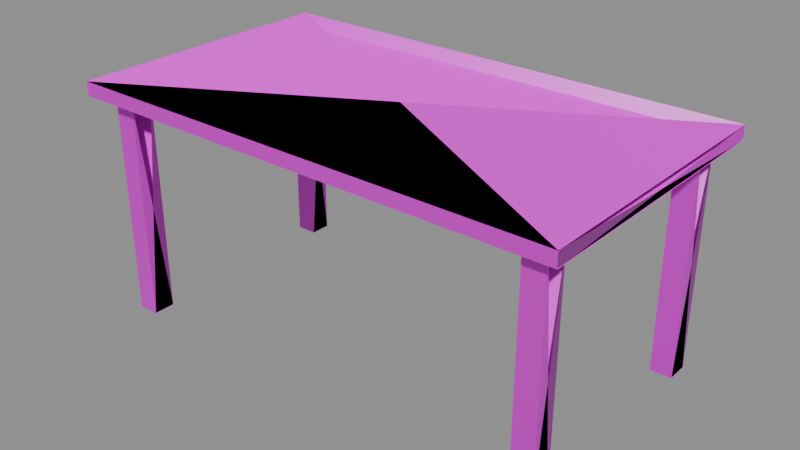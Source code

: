 # Source: oak-desk.blend  (saved by Blender 5.2.45; exported with 4.5.12 LTS)
import bpy
from mathutils import Matrix  # noqa: F401  (used for matrix-valued properties, if any)

bpy.ops.wm.read_factory_settings(use_empty=True)
scene = bpy.context.scene
scene.name = 'Scene'

# ---- images (referenced by path relative to the original .blend; pixels are not part of the script)
import os
ASSET_DIR = os.environ.get("B2B_ASSET_DIR", "")  # directory of the original .blend (textures are referenced by path, not embedded)
HERE = os.path.dirname(os.path.abspath(__file__))  # packed textures are extracted next to this script under _unpacked/

def load_image(name, relpath, width, height, colorspace="sRGB"):
    """Load a texture the original file referenced (path relative to the .blend, or extracted next to this script)."""
    p = next((c for c in (os.path.join(HERE, relpath), os.path.join(ASSET_DIR, relpath)) if relpath and os.path.exists(c)), "")
    if p:
        img = bpy.data.images.load(p, check_existing=True)
        img.name = name
    else:  # same state as the original file: an image datablock whose file is absent (Cycles renders it pink)
        img = bpy.data.images.new(name, width, height)
        img.source = "FILE"
        img.filepath = "//" + (relpath or name)
    img.colorspace_settings.name = colorspace
    return img
img_oak_basecolor_png = load_image('oak-basecolor.png', 'oak-basecolor.png', 1024, 1024, 'sRGB')
img_oak_roughness_png = load_image('oak-roughness.png', 'oak-roughness.png', 1024, 1024, 'Non-Color')
img_oak_normal_png = load_image('oak-normal.png', 'oak-normal.png', 1024, 1024, 'Non-Color')

# ---- materials (node trees are filled in below, after node groups)
mat_oak_pbr = bpy.data.materials.new('Oak_PBR')

# ---- material node trees
mat_oak_pbr.use_nodes = True; mat_oak_pbr.node_tree.nodes.clear()
_N = mat_oak_pbr.node_tree.nodes; _L = mat_oak_pbr.node_tree.links
n0 = _N.new('ShaderNodeOutputMaterial'); n0.name = 'Material Output'; n0.location = (620, 120)
n1 = _N.new('ShaderNodeBsdfPrincipled'); n1.name = 'Principled BSDF'; n1.location = (340, 120)
n1.inputs[10].default_value = 0.005
n2 = _N.new('ShaderNodeTexImage'); n2.name = 'Image Texture'; n2.location = (-820, 320)
n2.image = img_oak_basecolor_png
n3 = _N.new('ShaderNodeTexImage'); n3.name = 'Image Texture.001'; n3.location = (-820, 60)
n3.image = img_oak_roughness_png
n4 = _N.new('ShaderNodeTexImage'); n4.name = 'Image Texture.002'; n4.location = (-820, -200)
n4.image = img_oak_normal_png
n5 = _N.new('ShaderNodeNormalMap'); n5.name = 'Normal Map'; n5.location = (-340, -200)
n5.width = 160
n5.inputs[0].default_value = 0.55
_L.new(n1.outputs[0], n0.inputs[0])
_L.new(n2.outputs[0], n1.inputs[0])
_L.new(n3.outputs[0], n1.inputs[2])
_L.new(n4.outputs[0], n5.inputs[1])
_L.new(n5.outputs[0], n1.inputs[5])
n0.is_active_output = True

# ---- meshes
me_oak_desk_top_mesh = bpy.data.meshes.new('Oak_Desk_Top_Mesh')
me_oak_desk_top_mesh.from_pydata([(-800.0, -450.0, 715.0), (-400.0, -450.0, 715.0), (0.0, -450.0, 715.0), (400.0, -450.0, 715.0), (800.0, -450.0, 715.0), (-800.0, -450.0, 737.5), (-400.0, -450.0, 737.5), (0.0, -450.0, 737.5), (400.0, -450.0, 737.5), (800.0, -450.0, 737.5), (-800.0, -450.0, 760.0), (-400.0, -450.0, 760.0), (0.0, -450.0, 760.0), (400.0, -450.0, 760.0), (800.0, -450.0, 760.0), (-800.0, 450.0, 715.0), (-400.0, 450.0, 715.0), (0.0, 450.0, 715.0), (400.0, 450.0, 715.0), (800.0, 450.0, 715.0), (-800.0, 450.0, 737.5), (-400.0, 450.0, 737.5), (0.0, 450.0, 737.5), (400.0, 450.0, 737.5), (800.0, 450.0, 737.5), (-800.0, 450.0, 760.0), (-400.0, 450.0, 760.0), (0.0, 450.0, 760.0), (400.0, 450.0, 760.0), (800.0, 450.0, 760.0), (-800.0, -450.0, 715.0), (-800.0, -450.0, 760.0), (-800.0, 450.0, 760.0), (-800.0, 450.0, 715.0), (800.0, 450.0, 760.0), (800.0, -450.0, 760.0), (800.0, 450.0, 760.0), (-800.0, 450.0, 760.0), (-800.0, -450.0, 715.0), (-800.0, 450.0, 715.0), (800.0, 450.0, 715.0), (800.0, -450.0, 715.0), (800.0, -370.0, 719.0), (800.0, -450.0, 719.0), (800.0, -426.6, 717.3), (800.0, 370.0, 719.0), (800.0, 450.0, 719.0), (800.0, 426.6, 717.3), (-792.9, -446.0, 760.0), (-800.0, -446.0, 760.0), (-797.9, -447.7, 760.0), (792.9, -446.0, 760.0), (800.0, -446.0, 760.0), (797.9, -447.7, 760.0)], [], [(1, 5, 0), (2, 6, 1), (3, 7, 2), (4, 8, 3), (6, 10, 5), (7, 11, 6), (8, 12, 7), (9, 13, 8), (20, 16, 15), (21, 17, 16), (22, 18, 17), (23, 19, 18), (25, 21, 20), (26, 22, 21), (27, 23, 22), (28, 24, 23), (31, 33, 30), (39, 41, 38), (1, 6, 5), (2, 7, 6), (3, 8, 7), (4, 9, 8), (6, 11, 10), (7, 12, 11), (8, 13, 12), (9, 14, 13), (20, 21, 16), (21, 22, 17), (22, 23, 18), (23, 24, 19), (25, 26, 21), (26, 27, 22), (27, 28, 23), (28, 29, 24), (31, 32, 33), (39, 40, 41), (45, 43, 44, 47), (47, 44, 42, 46), (51, 49, 50, 53), (53, 50, 48, 52), (43, 45, 35), (42, 34, 46), (49, 51, 37), (48, 36, 52)])
_uv = me_oak_desk_top_mesh.uv_layers.new(name='UVMap')
_uv.uv.foreach_set('vector', [0.1, 0.5, 0.02, 0.74, 0.02, 0.5, 0.18, 0.5, 0.1, 0.74, 0.1, 0.5, 0.26, 0.5, 0.18, 0.74, 0.18, 0.5, 0.34, 0.5, 0.26, 0.74, 0.26, 0.5, 0.1, 0.74, 0.02, 0.98, 0.02, 0.74, 0.18, 0.74, 0.1, 0.98, 0.1, 0.74, 0.26, 0.74, 0.18, 0.98, 0.18, 0.74, 0.34, 0.74, 0.26, 0.98, 0.26, 0.74, 0.58, 0.5, 0.66, 0.74, 0.66, 0.5, 0.5, 0.5, 0.58, 0.74, 0.58, 0.5, 0.42, 0.5, 0.5, 0.74, 0.5, 0.5, 0.34, 0.5, 0.42, 0.74, 0.42, 0.5, 0.58, 0.74, 0.66, 0.98, 0.66, 0.74, 0.5, 0.74, 0.58, 0.98, 0.58, 0.74, 0.42, 0.74, 0.5, 0.98, 0.5, 0.74, 0.34, 0.74, 0.42, 0.98, 0.42, 0.74, 0.98, 0.5, 0.66, 0.98, 0.66, 0.5, 0.98, 0.02, 0.66, 0.5, 0.66, 0.02, 0.1, 0.5, 0.1, 0.74, 0.02, 0.74, 0.18, 0.5, 0.18, 0.74, 0.1, 0.74, 0.26, 0.5, 0.26, 0.74, 0.18, 0.74, 0.34, 0.5, 0.34, 0.74, 0.26, 0.74, 0.1, 0.74, 0.1, 0.98, 0.02, 0.98, 0.18, 0.74, 0.18, 0.98, 0.1, 0.98, 0.26, 0.74, 0.26, 0.98, 0.18, 0.98, 0.34, 0.74, 0.34, 0.98, 0.26, 0.98, 0.58, 0.5, 0.58, 0.74, 0.66, 0.74, 0.5, 0.5, 0.5, 0.74, 0.58, 0.74, 0.42, 0.5, 0.42, 0.74, 0.5, 0.74, 0.34, 0.5, 0.34, 0.74, 0.42, 0.74, 0.58, 0.74, 0.58, 0.98, 0.66, 0.98, 0.5, 0.74, 0.5, 0.98, 0.58, 0.98, 0.42, 0.74, 0.42, 0.98, 0.5, 0.98, 0.34, 0.74, 0.34, 0.98, 0.42, 0.98, 0.98, 0.5, 0.98, 0.98, 0.66, 0.98, 0.98, 0.02, 0.98, 0.5, 0.66, 0.5, 0.3116, 0.5, 0.02, 0.06267, 0.02833, 0.0325, 0.3317, 0.4875, 0.3317, 0.4875, 0.02833, 0.0325, 0.04844, 0.02, 0.34, 0.4573, 0.6586, 0.5, 0.34, 0.02213, 0.3404, 0.02062, 0.6596, 0.4994, 0.6596, 0.4994, 0.3404, 0.02062, 0.3414, 0.02, 0.66, 0.4979, 0.02, 0.06267, 0.3116, 0.5, 0.02, 0.5, 0.04844, 0.02, 0.34, 0.02, 0.34, 0.4573, 0.34, 0.02213, 0.6586, 0.5, 0.34, 0.5, 0.3414, 0.02, 0.66, 0.02, 0.66, 0.4979])
me_oak_desk_top_mesh.materials.append(mat_oak_pbr)
me_oak_desk_top_mesh.update()
me_desk_leg_fl_mesh = bpy.data.meshes.new('Desk_Leg_FL_Mesh')
me_desk_leg_fl_mesh.from_pydata([(-745.0, -395.0, 0.0), (-675.0, -395.0, 0.0), (-745.0, -395.0, 715.0), (-675.0, -395.0, 715.0), (-745.0, -325.0, 0.0), (-675.0, -325.0, 0.0), (-745.0, -325.0, 715.0), (-675.0, -325.0, 715.0), (-745.0, -395.0, 0.0), (-745.0, -395.0, 715.0), (-745.0, -325.0, 715.0), (-745.0, -325.0, 0.0), (-675.0, -325.0, 715.0), (-675.0, -395.0, 715.0), (-675.0, -325.0, 715.0), (-745.0, -325.0, 715.0), (-745.0, -395.0, 0.0), (-745.0, -325.0, 0.0), (-675.0, -325.0, 0.0), (-675.0, -395.0, 0.0), (-675.0, -394.6, 4.0), (-675.0, -395.0, 4.0), (-675.0, -394.9, 2.343), (-675.0, -325.4, 4.0), (-675.0, -325.0, 4.0), (-675.0, -325.1, 2.343), (-741.0, -391.0, 715.0), (-745.0, -391.0, 715.0), (-743.8, -392.7, 715.0), (-679.0, -391.0, 715.0), (-675.0, -391.0, 715.0), (-676.2, -392.7, 715.0)], [], [(1, 2, 0), (6, 5, 4), (9, 11, 8), (17, 19, 16), (1, 3, 2), (6, 7, 5), (9, 10, 11), (17, 18, 19), (23, 21, 22, 25), (25, 22, 20, 24), (29, 27, 28, 31), (31, 28, 26, 30), (21, 23, 13), (20, 12, 24), (27, 29, 15), (26, 14, 30)])
_uv = me_desk_leg_fl_mesh.uv_layers.new(name='UVMap')
_uv.uv.foreach_set('vector', [0.34, 0.5, 0.02, 0.98, 0.02, 0.5, 0.34, 0.5, 0.66, 0.98, 0.66, 0.5, 0.98, 0.5, 0.66, 0.98, 0.66, 0.5, 0.98, 0.02, 0.66, 0.5, 0.66, 0.02, 0.34, 0.5, 0.34, 0.98, 0.02, 0.98, 0.34, 0.5, 0.34, 0.98, 0.66, 0.98, 0.98, 0.5, 0.98, 0.98, 0.66, 0.98, 0.98, 0.02, 0.98, 0.5, 0.66, 0.5, 0.3382, 0.5, 0.02, 0.02269, 0.02052, 0.02079, 0.3395, 0.4992, 0.3395, 0.4992, 0.02052, 0.02079, 0.02179, 0.02, 0.34, 0.4973, 0.6417, 0.5, 0.34, 0.04743, 0.3454, 0.02803, 0.6546, 0.492, 0.6546, 0.492, 0.3454, 0.02803, 0.3583, 0.02, 0.66, 0.4726, 0.02, 0.02269, 0.3382, 0.5, 0.02, 0.5, 0.02179, 0.02, 0.34, 0.02, 0.34, 0.4973, 0.34, 0.04743, 0.6417, 0.5, 0.34, 0.5, 0.3583, 0.02, 0.66, 0.02, 0.66, 0.4726])
me_desk_leg_fl_mesh.materials.append(mat_oak_pbr)
me_desk_leg_fl_mesh.update()
me_desk_leg_fr_mesh = bpy.data.meshes.new('Desk_Leg_FR_Mesh')
me_desk_leg_fr_mesh.from_pydata([(675.0, -395.0, 0.0), (745.0, -395.0, 0.0), (675.0, -395.0, 715.0), (745.0, -395.0, 715.0), (675.0, -325.0, 0.0), (745.0, -325.0, 0.0), (675.0, -325.0, 715.0), (745.0, -325.0, 715.0), (675.0, -395.0, 0.0), (675.0, -395.0, 715.0), (675.0, -325.0, 715.0), (675.0, -325.0, 0.0), (745.0, -325.0, 715.0), (745.0, -395.0, 715.0), (745.0, -325.0, 715.0), (675.0, -325.0, 715.0), (675.0, -395.0, 0.0), (675.0, -325.0, 0.0), (745.0, -325.0, 0.0), (745.0, -395.0, 0.0), (745.0, -394.6, 4.0), (745.0, -395.0, 4.0), (745.0, -394.9, 2.343), (745.0, -325.4, 4.0), (745.0, -325.0, 4.0), (745.0, -325.1, 2.343), (679.0, -391.0, 715.0), (675.0, -391.0, 715.0), (676.2, -392.7, 715.0), (741.0, -391.0, 715.0), (745.0, -391.0, 715.0), (743.8, -392.7, 715.0)], [], [(1, 2, 0), (6, 5, 4), (9, 11, 8), (17, 19, 16), (1, 3, 2), (6, 7, 5), (9, 10, 11), (17, 18, 19), (23, 21, 22, 25), (25, 22, 20, 24), (29, 27, 28, 31), (31, 28, 26, 30), (21, 23, 13), (20, 12, 24), (27, 29, 15), (26, 14, 30)])
_uv = me_desk_leg_fr_mesh.uv_layers.new(name='UVMap')
_uv.uv.foreach_set('vector', [0.34, 0.5, 0.02, 0.98, 0.02, 0.5, 0.34, 0.5, 0.66, 0.98, 0.66, 0.5, 0.98, 0.5, 0.66, 0.98, 0.66, 0.5, 0.98, 0.02, 0.66, 0.5, 0.66, 0.02, 0.34, 0.5, 0.34, 0.98, 0.02, 0.98, 0.34, 0.5, 0.34, 0.98, 0.66, 0.98, 0.98, 0.5, 0.98, 0.98, 0.66, 0.98, 0.98, 0.02, 0.98, 0.5, 0.66, 0.5, 0.3382, 0.5, 0.02, 0.02269, 0.02052, 0.02079, 0.3395, 0.4992, 0.3395, 0.4992, 0.02052, 0.02079, 0.02179, 0.02, 0.34, 0.4973, 0.6417, 0.5, 0.34, 0.04743, 0.3454, 0.02803, 0.6546, 0.492, 0.6546, 0.492, 0.3454, 0.02803, 0.3583, 0.02, 0.66, 0.4726, 0.02, 0.02269, 0.3382, 0.5, 0.02, 0.5, 0.02179, 0.02, 0.34, 0.02, 0.34, 0.4973, 0.34, 0.04743, 0.6417, 0.5, 0.34, 0.5, 0.3583, 0.02, 0.66, 0.02, 0.66, 0.4726])
me_desk_leg_fr_mesh.materials.append(mat_oak_pbr)
me_desk_leg_fr_mesh.update()
me_desk_leg_bl_mesh = bpy.data.meshes.new('Desk_Leg_BL_Mesh')
me_desk_leg_bl_mesh.from_pydata([(-745.0, 325.0, 0.0), (-675.0, 325.0, 0.0), (-745.0, 325.0, 715.0), (-675.0, 325.0, 715.0), (-745.0, 395.0, 0.0), (-675.0, 395.0, 0.0), (-745.0, 395.0, 715.0), (-675.0, 395.0, 715.0), (-745.0, 325.0, 0.0), (-745.0, 325.0, 715.0), (-745.0, 395.0, 715.0), (-745.0, 395.0, 0.0), (-675.0, 395.0, 715.0), (-675.0, 325.0, 715.0), (-675.0, 395.0, 715.0), (-745.0, 395.0, 715.0), (-745.0, 325.0, 0.0), (-745.0, 395.0, 0.0), (-675.0, 395.0, 0.0), (-675.0, 325.0, 0.0), (-675.0, 325.4, 4.0), (-675.0, 325.0, 4.0), (-675.0, 325.1, 2.343), (-675.0, 394.6, 4.0), (-675.0, 395.0, 4.0), (-675.0, 394.9, 2.343), (-741.0, 329.0, 715.0), (-745.0, 329.0, 715.0), (-743.8, 327.3, 715.0), (-679.0, 329.0, 715.0), (-675.0, 329.0, 715.0), (-676.2, 327.3, 715.0)], [], [(1, 2, 0), (6, 5, 4), (9, 11, 8), (17, 19, 16), (1, 3, 2), (6, 7, 5), (9, 10, 11), (17, 18, 19), (23, 21, 22, 25), (25, 22, 20, 24), (29, 27, 28, 31), (31, 28, 26, 30), (21, 23, 13), (20, 12, 24), (27, 29, 15), (26, 14, 30)])
_uv = me_desk_leg_bl_mesh.uv_layers.new(name='UVMap')
_uv.uv.foreach_set('vector', [0.34, 0.5, 0.02, 0.98, 0.02, 0.5, 0.34, 0.5, 0.66, 0.98, 0.66, 0.5, 0.98, 0.5, 0.66, 0.98, 0.66, 0.5, 0.98, 0.02, 0.66, 0.5, 0.66, 0.02, 0.34, 0.5, 0.34, 0.98, 0.02, 0.98, 0.34, 0.5, 0.34, 0.98, 0.66, 0.98, 0.98, 0.5, 0.98, 0.98, 0.66, 0.98, 0.98, 0.02, 0.98, 0.5, 0.66, 0.5, 0.3382, 0.5, 0.02, 0.02269, 0.02052, 0.02079, 0.3395, 0.4992, 0.3395, 0.4992, 0.02052, 0.02079, 0.02179, 0.02, 0.34, 0.4973, 0.6417, 0.5, 0.34, 0.04743, 0.3454, 0.02803, 0.6546, 0.492, 0.6546, 0.492, 0.3454, 0.02803, 0.3583, 0.02, 0.66, 0.4726, 0.02, 0.02269, 0.3382, 0.5, 0.02, 0.5, 0.02179, 0.02, 0.34, 0.02, 0.34, 0.4973, 0.34, 0.04743, 0.6417, 0.5, 0.34, 0.5, 0.3583, 0.02, 0.66, 0.02, 0.66, 0.4726])
me_desk_leg_bl_mesh.materials.append(mat_oak_pbr)
me_desk_leg_bl_mesh.update()
me_desk_leg_br_mesh = bpy.data.meshes.new('Desk_Leg_BR_Mesh')
me_desk_leg_br_mesh.from_pydata([(675.0, 325.0, 0.0), (745.0, 325.0, 0.0), (675.0, 325.0, 715.0), (745.0, 325.0, 715.0), (675.0, 395.0, 0.0), (745.0, 395.0, 0.0), (675.0, 395.0, 715.0), (745.0, 395.0, 715.0), (675.0, 325.0, 0.0), (675.0, 325.0, 715.0), (675.0, 395.0, 715.0), (675.0, 395.0, 0.0), (745.0, 395.0, 715.0), (745.0, 325.0, 715.0), (745.0, 395.0, 715.0), (675.0, 395.0, 715.0), (675.0, 325.0, 0.0), (675.0, 395.0, 0.0), (745.0, 395.0, 0.0), (745.0, 325.0, 0.0), (745.0, 325.4, 4.0), (745.0, 325.0, 4.0), (745.0, 325.1, 2.343), (745.0, 394.6, 4.0), (745.0, 395.0, 4.0), (745.0, 394.9, 2.343), (679.0, 329.0, 715.0), (675.0, 329.0, 715.0), (676.2, 327.3, 715.0), (741.0, 329.0, 715.0), (745.0, 329.0, 715.0), (743.8, 327.3, 715.0)], [], [(1, 2, 0), (6, 5, 4), (9, 11, 8), (17, 19, 16), (1, 3, 2), (6, 7, 5), (9, 10, 11), (17, 18, 19), (23, 21, 22, 25), (25, 22, 20, 24), (29, 27, 28, 31), (31, 28, 26, 30), (21, 23, 13), (20, 12, 24), (27, 29, 15), (26, 14, 30)])
_uv = me_desk_leg_br_mesh.uv_layers.new(name='UVMap')
_uv.uv.foreach_set('vector', [0.34, 0.5, 0.02, 0.98, 0.02, 0.5, 0.34, 0.5, 0.66, 0.98, 0.66, 0.5, 0.98, 0.5, 0.66, 0.98, 0.66, 0.5, 0.98, 0.02, 0.66, 0.5, 0.66, 0.02, 0.34, 0.5, 0.34, 0.98, 0.02, 0.98, 0.34, 0.5, 0.34, 0.98, 0.66, 0.98, 0.98, 0.5, 0.98, 0.98, 0.66, 0.98, 0.98, 0.02, 0.98, 0.5, 0.66, 0.5, 0.3382, 0.5, 0.02, 0.02269, 0.02052, 0.02079, 0.3395, 0.4992, 0.3395, 0.4992, 0.02052, 0.02079, 0.02179, 0.02, 0.34, 0.4973, 0.6417, 0.5, 0.34, 0.04743, 0.3454, 0.02803, 0.6546, 0.492, 0.6546, 0.492, 0.3454, 0.02803, 0.3583, 0.02, 0.66, 0.4726, 0.02, 0.02269, 0.3382, 0.5, 0.02, 0.5, 0.02179, 0.02, 0.34, 0.02, 0.34, 0.4973, 0.34, 0.04743, 0.6417, 0.5, 0.34, 0.5, 0.3583, 0.02, 0.66, 0.02, 0.66, 0.4726])
me_desk_leg_br_mesh.materials.append(mat_oak_pbr)
me_desk_leg_br_mesh.update()

# ---- objects
ob_oak_desk_top = bpy.data.objects.new('Oak_Desk_Top', me_oak_desk_top_mesh)
ob_desk_leg_fl = bpy.data.objects.new('Desk_Leg_FL', me_desk_leg_fl_mesh)
ob_desk_leg_fr = bpy.data.objects.new('Desk_Leg_FR', me_desk_leg_fr_mesh)
ob_desk_leg_bl = bpy.data.objects.new('Desk_Leg_BL', me_desk_leg_bl_mesh)
ob_desk_leg_br = bpy.data.objects.new('Desk_Leg_BR', me_desk_leg_br_mesh)

# ---- transforms, parenting, visibility, modifiers, constraints
ob_oak_desk_top.location = (0.0, 0.0, 0.0)
ob_desk_leg_fl.location = (0.0, 0.0, 0.0)
ob_desk_leg_fr.location = (0.0, 0.0, 0.0)
ob_desk_leg_bl.location = (0.0, 0.0, 0.0)
ob_desk_leg_br.location = (0.0, 0.0, 0.0)

# ---- collection membership
scene.collection.objects.link(ob_oak_desk_top)
scene.collection.objects.link(ob_desk_leg_fl)
scene.collection.objects.link(ob_desk_leg_fr)
scene.collection.objects.link(ob_desk_leg_bl)
scene.collection.objects.link(ob_desk_leg_br)

# ---- scene / render settings (as saved in the file)
scene.frame_start = 1; scene.frame_end = 250; scene.frame_set(1)
scene.render.engine = 'BLENDER_EEVEE_NEXT'
scene.render.bake_bias = 0.0
scene.render.bake_samples = 0
scene.render.compositor_device = 'GPU'
scene.eevee.use_volume_custom_range = False
scene.eevee.fast_gi_thickness_near = 0.1
scene.eevee.fast_gi_thickness_far = 0.0
scene.eevee.ray_tracing_options.screen_trace_thickness = 0.1
bpy.context.view_layer.update()

# ---- added for rendering (the .blend has no active camera and no usable light): camera, sun + grey world if the file has none
cam_auto = bpy.data.cameras.new('AutoCamera')
cam_auto.lens = 50.0
cam_auto.sensor_width = 36.0
cam_auto.clip_end = 32261.8
ob_auto_camera = bpy.data.objects.new('AutoCamera', cam_auto)
scene.collection.objects.link(ob_auto_camera)
ob_auto_camera.location = (1838.29, -2205.95, 1850.63)
ob_auto_camera.rotation_euler = (1.09748, -7.21219e-08, 0.694738)
scene.camera = ob_auto_camera
light_auto_sun = bpy.data.lights.new('AutoSun', 'SUN')
light_auto_sun.energy = 3.0
light_auto_sun.angle = 0.0523599
ob_auto_sun = bpy.data.objects.new('AutoSun', light_auto_sun)
scene.collection.objects.link(ob_auto_sun)
ob_auto_sun.rotation_euler = (0.872665, 0.174533, 0.523599)
if scene.world is None:
    world_auto = bpy.data.worlds.new('AutoWorld')
    world_auto.color = (0.3, 0.3, 0.3)
    scene.world = world_auto
bpy.context.view_layer.update()
